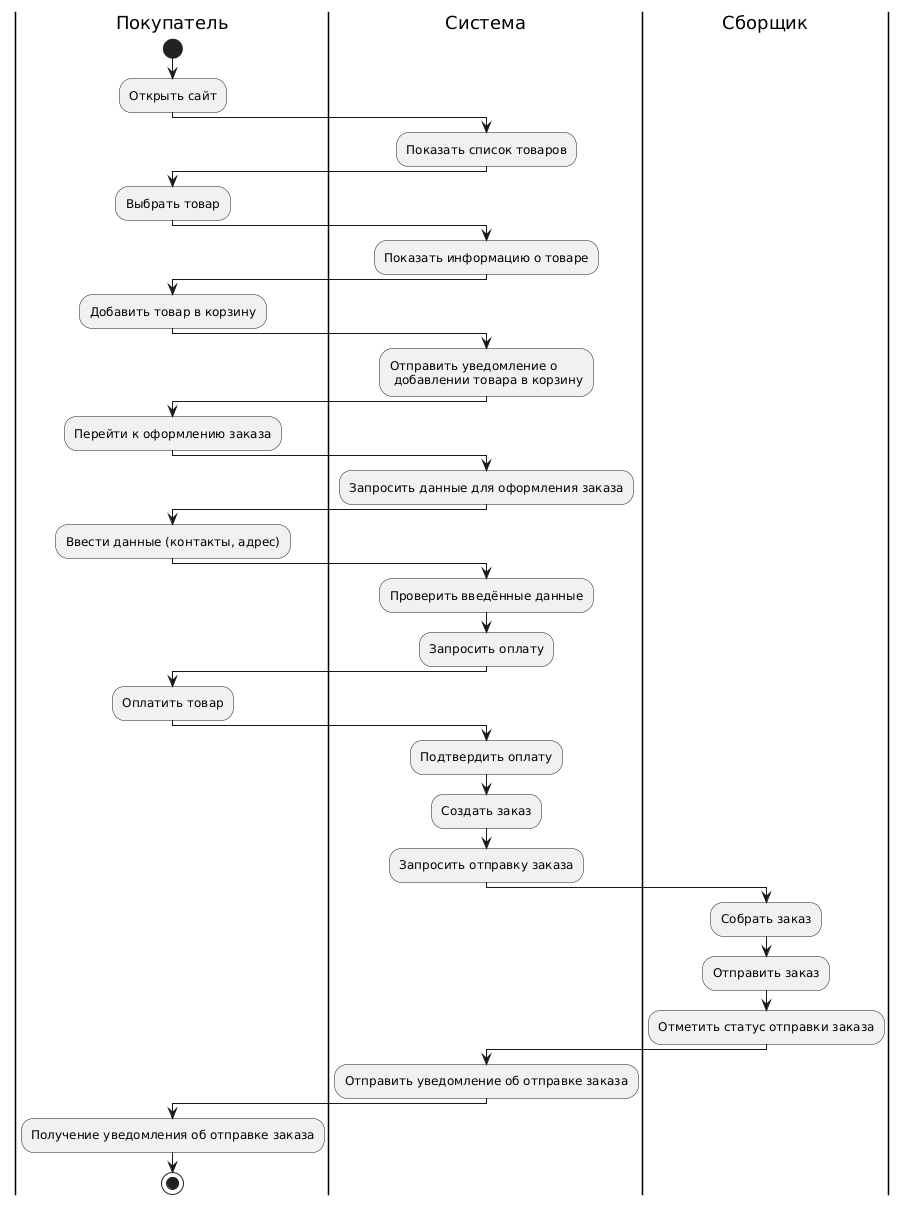

The diagram above was rendered by PlantUML. Its source (embedded in the PNG):
@startuml
|Покупатель|
start
:Открыть сайт;
|Система|
:Показать список товаров;
|Покупатель|
:Выбрать товар;
|Система|
:Показать информацию о товаре;
|Покупатель|
:Добавить товар в корзину;
|Система|
:Отправить уведомление о\n добавлении товара в корзину;
|Покупатель|
:Перейти к оформлению заказа;
|Система|
:Запросить данные для оформления заказа;
|Покупатель|
:Ввести данные (контакты, адрес);
|Система|
:Проверить введённые данные;
:Запросить оплату;
|Покупатель|
:Оплатить товар;
|Система|
:Подтвердить оплату;
:Создать заказ;
:Запросить отправку заказа;
|Сборщик|
:Собрать заказ;
:Отправить заказ;
:Отметить статус отправки заказа;
|Система|
:Отправить уведомление об отправке заказа;
|Покупатель|
:Получение уведомления об отправке заказа;
stop
@enduml